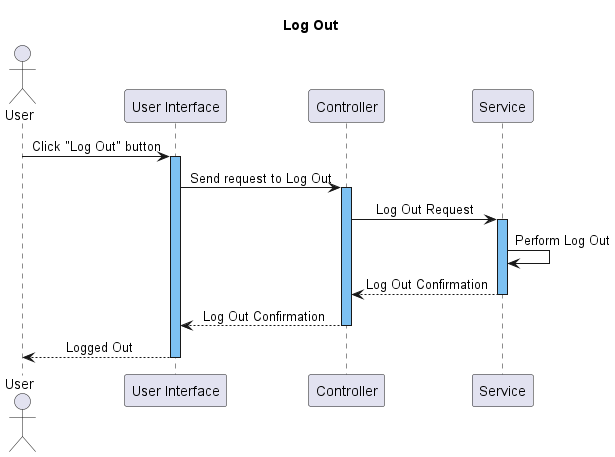

The diagram above was rendered by PlantUML. Its source (embedded in the PNG):
@startuml
title Log Out
skinparam SequenceMessageAlignment center
!$b = "#7DC1F2"

actor "User" as User
participant "User Interface" as UI
participant Controller
participant Service

User -> UI: Click "Log Out" button
activate UI $b

UI -> Controller: Send request to Log Out
activate Controller $b

Controller -> Service: Log Out Request
activate Service $b

Service -> Service: Perform Log Out
Service --> Controller: Log Out Confirmation
deactivate Service

Controller --> UI: Log Out Confirmation
deactivate Controller
UI --> User: Logged Out

deactivate UI
@enduml